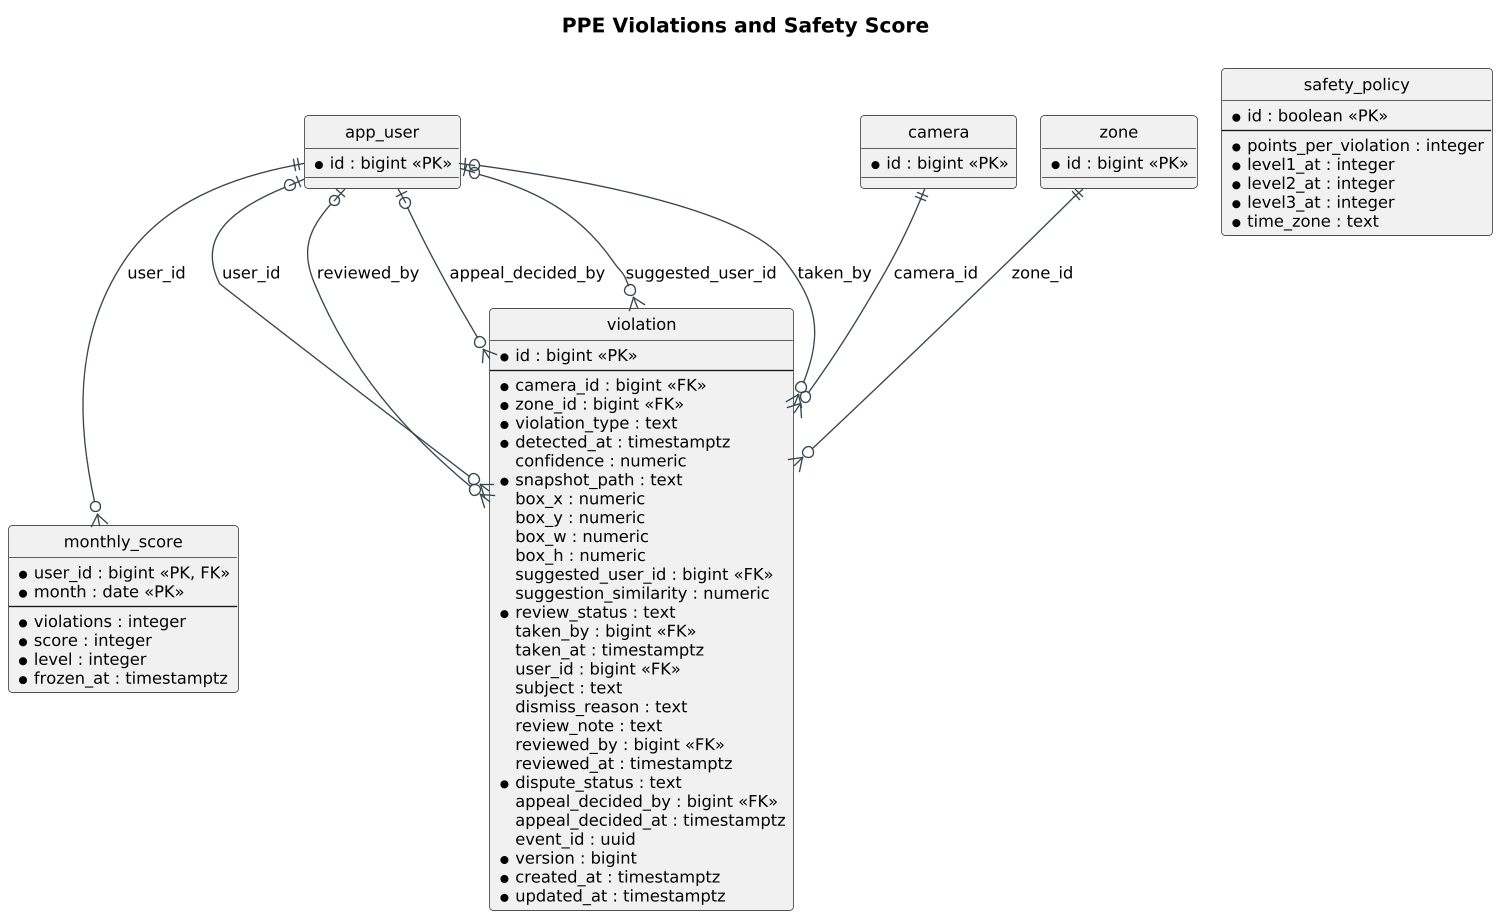

The diagram above was rendered by PlantUML. Its source (embedded in the PNG):
@startuml
!pragma layout smetana
skinparam shadowing false
skinparam defaultFontName Arial
skinparam defaultFontSize 12
skinparam dpi 130
skinparam roundCorner 6
skinparam ArrowColor #37474F
skinparam titleFontSize 15
skinparam titleFontStyle bold
skinparam linetype ortho
hide circle
title PPE Violations and Safety Score
entity violation {
  * id : bigint <<PK>>
  --
  * camera_id : bigint <<FK>>
  * zone_id : bigint <<FK>>
  * violation_type : text
  * detected_at : timestamptz
  confidence : numeric
  * snapshot_path : text
  box_x : numeric
  box_y : numeric
  box_w : numeric
  box_h : numeric
  suggested_user_id : bigint <<FK>>
  suggestion_similarity : numeric
  * review_status : text
  taken_by : bigint <<FK>>
  taken_at : timestamptz
  user_id : bigint <<FK>>
  subject : text
  dismiss_reason : text
  review_note : text
  reviewed_by : bigint <<FK>>
  reviewed_at : timestamptz
  * dispute_status : text
  appeal_decided_by : bigint <<FK>>
  appeal_decided_at : timestamptz
  event_id : uuid
  * version : bigint
  * created_at : timestamptz
  * updated_at : timestamptz
}
entity safety_policy {
  * id : boolean <<PK>>
  --
  * points_per_violation : integer
  * level1_at : integer
  * level2_at : integer
  * level3_at : integer
  * time_zone : text
}
entity monthly_score {
  * user_id : bigint <<PK, FK>>
  * month : date <<PK>>
  --
  * violations : integer
  * score : integer
  * level : integer
  * frozen_at : timestamptz
}
entity app_user {
  * id : bigint <<PK>>
}
entity camera {
  * id : bigint <<PK>>
}
entity zone {
  * id : bigint <<PK>>
}
camera ||--o{ violation : camera_id
zone ||--o{ violation : zone_id
app_user |o--o{ violation : suggested_user_id
app_user |o--o{ violation : taken_by
app_user |o--o{ violation : user_id
app_user |o--o{ violation : reviewed_by
app_user |o--o{ violation : appeal_decided_by
app_user ||--o{ monthly_score : user_id
@enduml